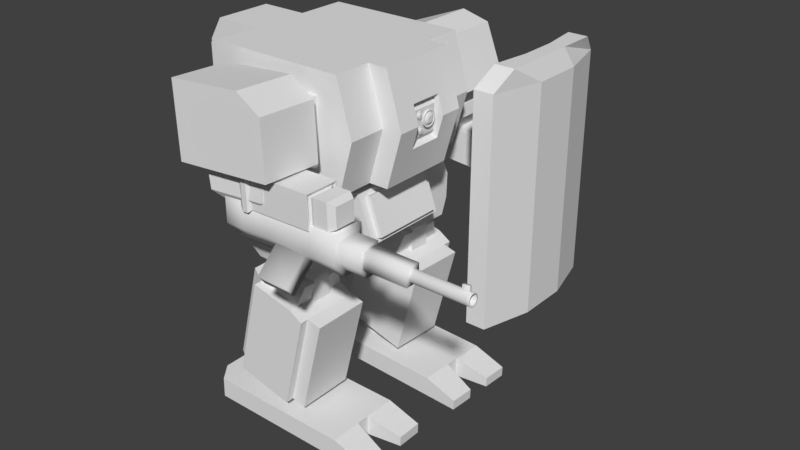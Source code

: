 # Source: worker.blend  (saved by Blender 2.79.0; exported with 4.5.12 LTS)
import bpy
from mathutils import Matrix  # noqa: F401  (used for matrix-valued properties, if any)

bpy.ops.wm.read_factory_settings(use_empty=True)
scene = bpy.context.scene
scene.name = 'Scene'

# ---- collections
col_collection_1 = bpy.data.collections.new('Collection 1'); scene.collection.children.link(col_collection_1)

# ---- materials (node trees are filled in below, after node groups)
mat_material = bpy.data.materials.new('Material')
mat_material.alpha_threshold = 0.0
mat_material.use_transparent_shadow = False
mat_material.roughness = 0.5
mat_material.line_color = (0.0, 0.0, 0.0, 1.0)

# ---- material node trees

# ---- world
world_world = bpy.data.worlds.new('World'); scene.world = world_world
world_world.color = (0.05088, 0.05088, 0.05088)
world_world.use_sun_shadow = False
world_world.sun_shadow_jitter_overblur = 0.0
world_world.cycles.sampling_method = 'MANUAL'

# ---- meshes
me_001 = bpy.data.meshes.new('立方体.001')
me_001.from_pydata([(-1.0, -1.0, -1.0), (-1.0, -1.0, 1.0), (-1.0, 1.0, -1.0), (-1.0, 1.0, 1.0), (1.252, -1.0, -1.0), (1.0, -1.0, 1.0), (1.252, 1.0, -1.0), (1.0, 1.0, 1.0), (0.5391, 1.0, -1.935), (0.5391, 1.0, 1.0), (0.5391, -1.0, -1.935), (0.5391, -1.0, 1.0), (-0.6787, 1.0, -1.56), (-0.6787, -1.0, 1.0), (-0.6787, 1.0, 1.0), (-0.6787, -1.0, -1.56), (1.021, 0.8165, 0.8134), (1.226, 0.8165, -0.8196), (1.226, -0.8165, -0.8196), (1.021, -0.8165, 0.8134), (1.105, 0.8165, 0.895), (1.31, 0.8165, -0.7381), (1.31, -0.8165, -0.7381), (1.105, -0.8165, 0.895)], [], [(0, 1, 3, 2), (8, 9, 7, 6), (7, 5, 19, 16), (15, 13, 1, 0), (8, 6, 4, 10), (14, 3, 1, 13), (7, 9, 11, 5), (12, 8, 10, 15), (4, 5, 11, 10), (12, 14, 9, 8), (2, 3, 14, 12), (2, 12, 15, 0), (9, 14, 13, 11), (10, 11, 13, 15), (16, 19, 23, 20), (6, 7, 16, 17), (5, 4, 18, 19), (4, 6, 17, 18), (21, 20, 23, 22), (17, 16, 20, 21), (19, 18, 22, 23), (18, 17, 21, 22)])
me_001.materials.append(mat_material)
me_001.use_remesh_preserve_volume = False
me_001.use_remesh_preserve_attributes = False
me_001.use_mirror_vertex_groups = False
me_001.update()
me_014 = bpy.data.meshes.new('立方体.014')
me_014.from_pydata([(0.05294, 2.008, -1.833), (-0.3411, 2.008, 0.571), (0.05294, 4.008, -1.833), (-0.3411, 4.257, 0.571), (2.053, 2.008, -1.833), (2.053, 4.008, -1.833), (-0.3411, 2.008, -1.12), (-0.3411, 4.257, -1.12), (2.053, 4.257, -1.12), (2.053, 2.008, -1.12), (2.053, 2.008, -0.1087), (1.777, 2.008, 0.571), (1.777, 4.257, 0.571), (2.053, 4.257, -0.1087), (0.3646, 3.473, -1.833), (0.3646, 2.542, -1.833), (1.741, 3.473, -1.833), (1.741, 2.542, -1.833), (0.3962, 3.475, -3.47), (0.3962, 2.543, -3.47), (1.773, 3.475, -3.47), (1.773, 2.543, -3.47)], [], [(6, 1, 3, 7), (7, 3, 12, 13, 8), (8, 13, 10, 9), (4, 0, 15, 17), (9, 10, 11, 1, 6), (4, 9, 6, 0), (5, 8, 9, 4), (2, 7, 8, 5), (0, 6, 7, 2), (12, 11, 10, 13), (12, 3, 1, 11), (15, 14, 18, 19), (5, 4, 17, 16), (2, 5, 16, 14), (0, 2, 14, 15), (18, 20, 21, 19), (17, 15, 19, 21), (14, 16, 20, 18), (16, 17, 21, 20)])
me_014.materials.append(mat_material)
me_014.use_remesh_preserve_volume = False
me_014.use_remesh_preserve_attributes = False
me_014.use_mirror_vertex_groups = False
me_014.update()
me_013 = bpy.data.meshes.new('立方体.013')
me_013.from_pydata([(-0.8612, -1.138, 2.101), (-0.8612, 0.8622, 2.101), (0.4741, -1.138, 2.101), (0.4741, 0.8622, 2.101), (-0.8819, 0.328, 2.101), (-0.8819, -0.6037, 2.101), (0.4948, 0.328, 2.101), (0.4948, -0.6037, 2.101), (0.4741, 1.177, 1.509), (-0.9227, 1.177, 1.509), (-0.9227, -1.452, 1.509), (0.4741, -1.452, 1.509), (0.4948, 0.328, 1.509), (-0.9434, 0.328, 1.509), (-0.9434, -0.6037, 1.509), (0.4948, -0.6037, 1.509), (-0.9227, 1.177, -1.833), (-0.9227, -1.452, -1.833), (0.9395, 1.177, 1.366), (0.9395, -1.452, 1.366), (0.9395, 1.177, -1.837), (0.9395, -1.452, -1.837), (-1.444, -1.086, 1.507), (-1.444, 0.8105, 1.507), (-1.444, 0.8105, -1.835), (-1.444, -1.086, -1.835), (1.403, 1.177, -1.837), (1.403, -1.452, -1.837), (1.403, 1.177, 1.366), (1.403, -1.452, 1.366), (0.4741, 1.562, 1.509), (-0.9227, 1.562, 1.509), (-0.9227, 1.562, -1.833), (0.9395, 1.562, -1.837), (0.9395, 1.562, 1.366), (0.7039, 0.8439, -1.837), (0.7039, -1.12, -1.837), (-0.687, 0.8439, -1.834), (-0.687, -1.12, -1.834), (0.7035, 0.8439, -1.994), (0.7035, -1.12, -1.994), (-0.6874, 0.8439, -1.991), (-0.6874, -1.12, -1.991)], [], [(2, 7, 5, 0), (1, 4, 6, 3), (12, 8, 9, 13), (17, 21, 19, 11, 10), (2, 0, 10, 11), (3, 6, 12, 8), (0, 5, 14, 10), (6, 4, 13, 12), (1, 3, 8, 9), (4, 1, 9, 13), (7, 2, 11, 15), (5, 7, 15, 14), (14, 13, 9, 23, 22, 10), (16, 9, 31, 32), (12, 15, 11, 19, 18, 8), (14, 10, 11, 15), (19, 21, 27, 29), (12, 13, 14, 15), (21, 17, 38, 36), (22, 23, 24, 25), (9, 16, 24, 23), (17, 10, 22, 25), (16, 17, 25, 24), (29, 27, 26, 28), (18, 19, 29, 28), (20, 18, 28, 26), (21, 20, 26, 27), (30, 34, 33, 32, 31), (9, 8, 30, 31), (18, 20, 33, 34), (20, 16, 32, 33), (8, 18, 34, 30), (36, 38, 42, 40), (16, 20, 35, 37), (17, 16, 37, 38), (20, 21, 36, 35), (41, 39, 40, 42), (35, 36, 40, 39), (37, 35, 39, 41), (38, 37, 41, 42)])
me_013.materials.append(mat_material)
me_013.use_remesh_preserve_volume = False
me_013.use_remesh_preserve_attributes = False
me_013.use_mirror_vertex_groups = False
me_013.update()
me_012 = bpy.data.meshes.new('立方体.012')
me_012.from_pydata([(2.021, 1.784, 0.3371), (2.021, -1.784, 0.3371), (-2.54, 1.784, 0.3401), (-2.54, -1.784, 0.3401), (2.018, 1.784, -0.3254), (2.018, -1.784, -0.3254), (-2.542, 1.784, -0.3224), (-2.542, -1.784, -0.3224), (-0.1455, 0.6873, 0.338), (-0.1455, -0.6873, 0.338), (-1.476, 0.6873, 0.3393), (-1.476, -0.6873, 0.3393), (-0.303, 0.5245, 0.5012), (-0.303, -0.5245, 0.5012), (-1.318, 0.5245, 0.5022), (-1.318, -0.5245, 0.5022), (2.021, 0.3159, 0.3371), (2.021, -0.3159, 0.3371), (2.018, 0.3159, -0.3254), (2.018, -0.3159, -0.3254), (3.106, -0.5948, -4.196e-05), (3.106, -1.784, -4.196e-05), (3.104, -0.5948, -0.3294), (3.104, -1.784, -0.3294), (3.104, 1.784, -0.3294), (3.106, 1.784, -4.196e-05), (3.106, 0.5948, -4.196e-05), (3.104, 0.5948, -0.3294), (-2.955, -1.001, 0.3416), (-2.957, -1.001, -0.3209), (-2.957, 1.001, -0.3209), (-2.955, 1.001, 0.3416)], [], [(3, 1, 9, 11), (1, 3, 7, 5), (4, 0, 25, 24), (2, 0, 4, 6), (28, 31, 30, 29), (8, 10, 14, 12), (0, 2, 10, 8), (11, 9, 13, 15), (9, 8, 12, 13), (10, 11, 15, 14), (14, 15, 13, 12), (2, 3, 11, 10), (17, 16, 0, 8, 9, 1), (6, 7, 29, 30), (18, 4, 24, 27), (16, 17, 19, 18), (18, 19, 5, 7, 6, 4), (20, 21, 23, 22), (25, 26, 27, 24), (0, 16, 26, 25), (5, 19, 22, 23), (19, 17, 20, 22), (17, 1, 21, 20), (1, 5, 23, 21), (16, 18, 27, 26), (3, 2, 31, 28), (7, 3, 28, 29), (2, 6, 30, 31)])
me_012.materials.append(mat_material)
me_012.use_remesh_preserve_volume = False
me_012.use_remesh_preserve_attributes = False
me_012.use_mirror_vertex_groups = False
me_012.update()
me_009 = bpy.data.meshes.new('立方体.009')
me_009.from_pydata([(0.05294, -2.008, -1.833), (-0.3411, -2.008, 0.571), (0.05294, -4.008, -1.833), (-0.3411, -4.257, 0.571), (2.053, -2.008, -1.833), (2.053, -4.008, -1.833), (-0.3411, -2.008, -1.12), (-0.3411, -4.257, -1.12), (2.053, -4.257, -1.12), (2.053, -2.008, -1.12), (2.053, -2.008, -0.1087), (1.777, -2.008, 0.571), (1.777, -4.257, 0.571), (2.053, -4.257, -0.1087), (0.3646, -3.473, -1.833), (0.3646, -2.542, -1.833), (1.741, -3.473, -1.833), (1.741, -2.542, -1.833), (0.4263, -3.474, -3.685), (0.4263, -2.543, -3.685), (1.803, -3.474, -3.685), (1.803, -2.543, -3.685)], [], [(6, 7, 3, 1), (7, 8, 13, 12, 3), (8, 9, 10, 13), (4, 17, 15, 0), (9, 6, 1, 11, 10), (4, 0, 6, 9), (5, 4, 9, 8), (2, 5, 8, 7), (0, 2, 7, 6), (12, 13, 10, 11), (12, 11, 1, 3), (15, 19, 18, 14), (5, 16, 17, 4), (2, 14, 16, 5), (0, 15, 14, 2), (18, 19, 21, 20), (17, 21, 19, 15), (14, 18, 20, 16), (16, 20, 21, 17)])
me_009.materials.append(mat_material)
me_009.use_remesh_preserve_volume = False
me_009.use_remesh_preserve_attributes = False
me_009.use_mirror_vertex_groups = False
me_009.update()
me_008 = bpy.data.meshes.new('立方体.008')
me_008.from_pydata([(-0.8612, 1.138, 2.101), (-0.8612, -0.8622, 2.101), (0.4741, 1.138, 2.101), (0.4741, -0.8622, 2.101), (-0.8819, -0.328, 2.101), (-0.8819, 0.6037, 2.101), (0.4948, -0.328, 2.101), (0.4948, 0.6037, 2.101), (0.4741, -1.177, 1.509), (-0.9227, -1.177, 1.509), (-0.9227, 1.452, 1.509), (0.4741, 1.452, 1.509), (0.4948, -0.328, 1.509), (-0.9434, -0.328, 1.509), (-0.9434, 0.6037, 1.509), (0.4948, 0.6037, 1.509), (-0.9227, -1.177, -1.833), (-0.9227, 1.452, -1.833), (0.9395, -1.177, 1.366), (0.9395, 1.452, 1.366), (0.9395, -1.177, -1.837), (0.9395, 1.452, -1.837), (-1.444, 1.086, 1.507), (-1.444, -0.8105, 1.507), (-1.444, -0.8105, -1.835), (-1.444, 1.086, -1.835), (1.403, -1.177, -1.837), (1.403, 1.452, -1.837), (1.403, -1.177, 1.366), (1.403, 1.452, 1.366), (0.4741, -1.562, 1.509), (-0.9227, -1.562, 1.509), (-0.9227, -1.562, -1.833), (0.9395, -1.562, -1.837), (0.9395, -1.562, 1.366), (0.7039, -0.8439, -1.837), (0.7039, 1.12, -1.837), (-0.687, -0.8439, -1.834), (-0.687, 1.12, -1.834), (0.7035, -0.8439, -1.994), (0.7035, 1.12, -1.994), (-0.6874, -0.8439, -1.991), (-0.6874, 1.12, -1.991)], [], [(2, 0, 5, 7), (1, 3, 6, 4), (12, 13, 9, 8), (17, 10, 11, 19, 21), (2, 11, 10, 0), (3, 8, 12, 6), (0, 10, 14, 5), (6, 12, 13, 4), (1, 9, 8, 3), (4, 13, 9, 1), (7, 15, 11, 2), (5, 14, 15, 7), (14, 10, 22, 23, 9, 13), (16, 32, 31, 9), (12, 8, 18, 19, 11, 15), (14, 15, 11, 10), (19, 29, 27, 21), (12, 15, 14, 13), (21, 36, 38, 17), (22, 25, 24, 23), (9, 23, 24, 16), (17, 25, 22, 10), (16, 24, 25, 17), (29, 28, 26, 27), (18, 28, 29, 19), (20, 26, 28, 18), (21, 27, 26, 20), (30, 31, 32, 33, 34), (9, 31, 30, 8), (18, 34, 33, 20), (20, 33, 32, 16), (8, 30, 34, 18), (36, 40, 42, 38), (16, 37, 35, 20), (17, 38, 37, 16), (20, 35, 36, 21), (41, 42, 40, 39), (35, 39, 40, 36), (37, 41, 39, 35), (38, 42, 41, 37)])
me_008.materials.append(mat_material)
me_008.use_remesh_preserve_volume = False
me_008.use_remesh_preserve_attributes = False
me_008.use_mirror_vertex_groups = False
me_008.update()
me_007 = bpy.data.meshes.new('立方体.007')
me_007.from_pydata([(2.021, -1.784, 0.3371), (2.021, 1.784, 0.3371), (-2.54, -1.784, 0.3401), (-2.54, 1.784, 0.3401), (2.018, -1.784, -0.3254), (2.018, 1.784, -0.3254), (-2.542, -1.784, -0.3224), (-2.542, 1.784, -0.3224), (-0.1455, -0.6873, 0.338), (-0.1455, 0.6873, 0.338), (-1.476, -0.6873, 0.3393), (-1.476, 0.6873, 0.3393), (-0.303, -0.5245, 0.5012), (-0.303, 0.5245, 0.5012), (-1.318, -0.5245, 0.5022), (-1.318, 0.5245, 0.5022), (2.021, -0.3159, 0.3371), (2.021, 0.3159, 0.3371), (2.018, -0.3159, -0.3254), (2.018, 0.3159, -0.3254), (3.106, 0.5948, -4.196e-05), (3.106, 1.784, -4.196e-05), (3.104, 0.5948, -0.3294), (3.104, 1.784, -0.3294), (3.104, -1.784, -0.3294), (3.106, -1.784, -4.196e-05), (3.106, -0.5948, -4.196e-05), (3.104, -0.5948, -0.3294), (-2.955, 1.001, 0.3416), (-2.957, 1.001, -0.3209), (-2.957, -1.001, -0.3209), (-2.955, -1.001, 0.3416)], [], [(3, 11, 9, 1), (1, 5, 7, 3), (4, 24, 25, 0), (2, 6, 4, 0), (28, 29, 30, 31), (8, 12, 14, 10), (0, 8, 10, 2), (11, 15, 13, 9), (9, 13, 12, 8), (10, 14, 15, 11), (14, 12, 13, 15), (2, 10, 11, 3), (17, 1, 9, 8, 0, 16), (6, 30, 29, 7), (18, 27, 24, 4), (16, 18, 19, 17), (18, 4, 6, 7, 5, 19), (20, 22, 23, 21), (25, 24, 27, 26), (0, 25, 26, 16), (5, 23, 22, 19), (19, 22, 20, 17), (17, 20, 21, 1), (1, 21, 23, 5), (16, 26, 27, 18), (3, 28, 31, 2), (7, 29, 28, 3), (2, 31, 30, 6)])
me_007.materials.append(mat_material)
me_007.use_remesh_preserve_volume = False
me_007.use_remesh_preserve_attributes = False
me_007.use_mirror_vertex_groups = False
me_007.update()
me_x = bpy.data.meshes.new('立方体')
me_x.from_pydata([(-1.547, -1.287, -1.0), (-1.0, -1.287, 1.0), (-1.547, 1.287, -1.0), (-1.0, 1.287, 1.0), (1.0, -1.287, -1.0), (1.0, -1.287, 1.0), (1.0, 1.287, -1.0), (1.0, 1.287, 1.0), (-1.547, -1.287, 0.4695), (-1.547, 1.287, 0.4695), (1.0, 1.287, 0.4695), (1.0, -1.287, 0.4695), (-1.547, 0.0, -1.0), (-1.0, 0.0, 1.0), (1.0, 0.0, -1.0), (1.0, 0.0, 1.0), (1.0, 0.0, 0.4695), (-1.547, 0.0, 0.4695), (-1.547, 0.0, -0.8444), (-1.547, -1.014, -0.8444), (-1.547, 1.014, 0.3139), (-1.547, 1.014, -0.8444), (-1.547, -1.014, 0.3139), (-1.547, 0.0, 0.3139), (-1.888, 0.0, -0.8444), (-1.888, -1.014, -0.8444), (-1.888, 1.014, 0.3139), (-1.888, 1.014, -0.8444), (-1.888, -1.014, 0.3139), (-1.888, 0.0, 0.3139)], [], [(17, 13, 3, 9), (9, 3, 7, 10), (16, 15, 5, 11), (11, 5, 1, 8), (12, 14, 4, 0), (15, 13, 1, 5), (4, 11, 8, 0), (14, 16, 11, 4), (2, 9, 10, 6), (22, 23, 29, 28), (9, 2, 21, 20), (6, 10, 16, 14), (7, 3, 13, 15), (2, 6, 14, 12), (10, 7, 15, 16), (8, 1, 13, 17), (8, 17, 23, 22), (0, 8, 22, 19), (17, 9, 20, 23), (12, 0, 19, 18), (2, 12, 18, 21), (25, 28, 29, 26, 27, 24), (23, 20, 26, 29), (20, 21, 27, 26), (18, 19, 25, 24), (21, 18, 24, 27), (19, 22, 28, 25)])
me_x.materials.append(mat_material)
me_x.use_remesh_preserve_volume = False
me_x.use_remesh_preserve_attributes = False
me_x.use_mirror_vertex_groups = False
me_x.update()
me_cube = bpy.data.meshes.new('Cube')
me_cube.from_pydata([(1.0, -0.661, -1.0), (-1.0, -0.661, -1.0), (1.0, -0.661, 1.0), (-1.0, -0.661, 1.0), (1.0, -0.3333, -1.0), (0.6845, -0.7105, -0.5827), (1.0, -0.3333, 1.0), (-0.4808, -0.7105, 0.5827), (1.22, -0.661, 0.0), (1.22, -0.3333, 0.0), (1.282, -0.3333, -1.0), (1.282, -0.3333, 1.0), (1.502, -0.3333, 0.0), (-0.4808, -0.7105, -0.5827), (-0.4808, -0.661, 0.5827), (1.282, -0.1428, -1.0), (1.282, -0.1428, 1.0), (1.502, -0.1428, 0.0), (1.426, -0.3333, 0.3482), (1.426, -0.1428, 0.3482), (0.6845, -0.7105, 0.5827), (1.412, -0.3333, -0.4113), (1.412, -0.1428, -0.4113), (1.338, -0.1315, 0.2828), (1.326, -0.1315, -0.3459), (1.393, -0.1191, 0.1978), (1.383, -0.1191, -0.2647), (0.6845, -0.661, 0.5827), (-0.4808, -0.661, -0.5827), (0.6845, -0.661, -0.5827), (1.0, 0.661, -1.0), (-1.0, 0.661, -1.0), (1.0, 0.661, 1.0), (-1.0, 0.661, 1.0), (1.0, 0.3333, -1.0), (0.6845, 0.7105, -0.5827), (1.0, 0.3333, 1.0), (-0.4808, 0.7105, 0.5827), (1.22, 0.661, 0.0), (1.22, 0.3333, 0.0), (1.282, 0.3333, -1.0), (1.282, 0.3333, 1.0), (1.502, 0.3333, 0.0), (-0.4808, 0.7105, -0.5827), (-0.4808, 0.661, 0.5827), (1.282, 0.1428, -1.0), (1.282, 0.1428, 1.0), (1.502, 0.1428, 0.0), (1.426, 0.3333, 0.3482), (1.426, 0.1428, 0.3482), (0.6845, 0.7105, 0.5827), (1.412, 0.3333, -0.4113), (1.412, 0.1428, -0.4113), (1.338, 0.1315, 0.2828), (1.326, 0.1315, -0.3459), (1.393, 0.1191, 0.1978), (1.383, 0.1191, -0.2647), (-1.0, 0.0, -1.0), (-0.3164, -0.2656, -1.0), (-1.0, 0.0, 1.0), (0.6845, 0.661, 0.5827), (0.4873, 0.134, -1.0), (0.4873, -0.2656, -1.0), (-0.4808, 0.661, -0.5827), (0.4873, -0.134, -1.0), (0.6845, 0.661, -0.5827), (-0.3164, -5.093e-09, -1.0), (0.4873, 0.2656, -1.0), (-0.3164, 0.2656, -1.0), (0.4873, 0.134, -1.36), (0.4873, 0.2656, -1.36), (0.4873, -0.2656, -1.36), (-0.3164, -0.2656, -1.36), (0.4873, -0.134, -1.36), (-0.3164, 0.2656, -1.36), (-0.3164, -5.093e-09, -1.36), (0.5258, -0.8449, -0.424), (-0.3221, -0.8449, -0.424), (-0.3221, -0.8449, 0.424), (0.5258, -0.8449, 0.424), (0.5286, 0.8449, -0.4267), (-0.3249, 0.8449, -0.4267), (-0.3249, 0.8449, 0.4267), (0.5286, 0.8449, 0.4267)], [], [(19, 49, 46, 16), (4, 9, 8, 0), (3, 1, 28, 14), (2, 3, 14, 27), (9, 4, 10, 21, 12), (34, 40, 45, 15, 10, 4), (55, 25, 26, 56), (6, 9, 12, 18, 11), (19, 16, 11, 18), (22, 17, 12, 21), (62, 58, 72, 71), (29, 27, 20, 5), (33, 59, 3, 2, 6, 36, 32), (28, 29, 5, 13), (17, 22, 19), (17, 19, 18, 12), (1, 0, 29, 28), (16, 46, 41, 36, 6, 11), (15, 22, 21, 10), (9, 6, 2, 8), (27, 14, 7, 20), (54, 56, 26, 24), (19, 22, 24, 23), (23, 24, 26, 25), (23, 53, 49, 19), (25, 55, 53, 23), (52, 54, 24, 22), (8, 2, 27, 29, 0), (1, 3, 59, 57), (20, 7, 78, 79), (14, 28, 13, 7), (30, 34, 61, 67), (34, 30, 38, 39), (33, 44, 63, 31), (32, 60, 44, 33), (39, 42, 51, 40, 34), (36, 41, 48, 42, 39), (49, 48, 41, 46), (52, 51, 42, 47), (0, 1, 58, 62), (65, 35, 50, 60), (57, 31, 68, 66), (63, 43, 35, 65), (47, 49, 52), (47, 42, 48, 49), (31, 63, 65, 30), (1, 57, 66, 58), (45, 40, 51, 52), (39, 38, 32, 36), (60, 50, 37, 44), (49, 53, 54, 52), (53, 55, 56, 54), (38, 30, 65, 60, 32), (31, 57, 59, 33), (37, 50, 83, 82), (44, 37, 43, 63), (34, 4, 64, 61), (15, 45, 52, 22), (4, 0, 62, 64), (31, 30, 67, 68), (75, 74, 70, 69, 73, 71, 72), (68, 67, 70, 74), (67, 61, 69, 70), (64, 62, 71, 73), (58, 66, 75, 72), (66, 68, 74, 75), (61, 64, 73, 69), (76, 79, 78, 77), (80, 81, 82, 83), (50, 35, 80, 83), (35, 43, 81, 80), (5, 20, 79, 76), (7, 13, 77, 78), (43, 37, 82, 81), (13, 5, 76, 77)])
me_cube.materials.append(mat_material)
me_cube.use_remesh_preserve_volume = False
me_cube.use_remesh_preserve_attributes = False
me_cube.use_mirror_vertex_groups = False
me_cube.update()
me_016 = bpy.data.meshes.new('立方体.016')
me_016.from_pydata([(-1.0, -1.0, -1.0), (-1.0, -1.0, 1.0), (-1.0, 1.0, -1.0), (-1.0, 1.0, 1.0), (1.0, -1.0, -1.0), (1.0, 1.0, -1.0), (1.0, -1.0, 0.5202), (0.5202, -1.0, 1.0), (0.5202, 1.0, 1.0), (1.0, 1.0, 0.5202), (-0.6013, 0.4413, -1.0), (-0.6013, -0.4413, -1.0), (0.6013, 0.4413, -1.0), (0.6013, -0.4413, -1.0), (-0.2826, 0.3698, -1.952), (-0.2826, -0.3698, -1.952), (0.2826, 0.3698, -1.952), (0.2826, -0.3698, -1.952), (0.6013, -0.5959, -1.671), (0.6013, 0.5959, -1.671), (-0.6013, 0.5959, -1.671), (-0.6013, -0.5959, -1.671), (-0.2175, 0.3513, -2.194), (-0.2175, -0.3513, -2.194), (0.2175, 0.3513, -2.194), (0.2175, -0.3513, -2.194), (0.65, 0.5606, -1.336), (-0.65, -0.5606, -1.336), (0.65, -0.5606, -1.336), (-0.65, 0.5606, -1.336)], [], [(0, 1, 3, 2), (4, 6, 7, 1, 0), (2, 3, 8, 9, 5), (4, 0, 11, 13), (5, 9, 6, 4), (8, 7, 6, 9), (8, 3, 1, 7), (19, 18, 17, 16), (2, 5, 12, 10), (0, 2, 10, 11), (5, 4, 13, 12), (17, 15, 23, 25), (21, 20, 14, 15), (18, 21, 15, 17), (20, 19, 16, 14), (29, 26, 19, 20), (28, 27, 21, 18), (27, 29, 20, 21), (26, 28, 18, 19), (22, 24, 25, 23), (14, 16, 24, 22), (16, 17, 25, 24), (15, 14, 22, 23), (12, 13, 28, 26), (11, 10, 29, 27), (13, 11, 27, 28), (10, 12, 26, 29)])
me_016.materials.append(mat_material)
me_016.use_remesh_preserve_volume = False
me_016.use_remesh_preserve_attributes = False
me_016.use_mirror_vertex_groups = False
me_016.update()
me_015 = bpy.data.meshes.new('立方体.015')
me_015.from_pydata([(-0.6013, 0.5743, 1.199), (-0.6013, -0.5743, 1.199), (0.6013, 0.5743, 1.199), (0.6013, -0.5743, 1.199), (-0.6013, 0.5743, -0.8326), (-0.6013, -0.5743, -0.8326), (0.6013, 0.5743, -0.8326), (0.6013, -0.5743, -0.8326), (-0.6978, 0.6664, 1.295), (-0.6978, -0.6664, 1.295), (0.6978, 0.6664, 1.295), (0.6978, -0.6664, 1.295), (-0.6978, 0.6664, 1.474), (-0.6978, -0.6664, 1.474), (0.6978, 0.6664, 1.474), (0.6978, -0.6664, 1.474), (-0.5957, 0.5689, 1.63), (-0.5957, -0.5689, 1.63), (0.5957, 0.5689, 1.63), (0.5957, -0.5689, 1.63), (-0.5626, 0.5373, -0.8326), (-0.5626, -0.5373, -0.8326), (0.5626, 0.5373, -0.8326), (0.5626, -0.5373, -0.8326), (-0.5626, 0.5373, -0.7631), (-0.5626, -0.5373, -0.7631), (0.5626, 0.5373, -0.7631), (0.5626, -0.5373, -0.7631), (-0.3964, 0.3723, -0.8927), (-0.3964, -0.3723, -0.8927), (0.3834, 0.3723, -0.8927), (0.3834, -0.3723, -0.8927), (-0.4788, 0.4576, -1.076), (-0.4788, -0.4576, -1.076), (0.4795, 0.4576, -1.076), (0.4795, -0.4576, -1.076), (-0.4788, 0.4576, -1.441), (-0.4788, -0.4576, -1.441), (0.4795, 0.4576, -1.441), (0.4795, -0.4576, -1.441), (-0.3604, 0.3445, -1.608), (-0.3604, -0.3445, -1.608), (0.3611, 0.3445, -1.608), (0.3611, -0.3445, -1.608)], [], [(3, 2, 10, 11), (6, 7, 23, 22), (2, 3, 7, 6), (1, 0, 4, 5), (3, 1, 5, 7), (0, 2, 6, 4), (9, 11, 15, 13), (0, 1, 9, 8), (1, 3, 11, 9), (2, 0, 8, 10), (15, 14, 18, 19), (10, 8, 12, 14), (11, 10, 14, 15), (8, 9, 13, 12), (16, 17, 19, 18), (12, 13, 17, 16), (13, 15, 19, 17), (14, 12, 16, 18), (23, 21, 25, 27), (5, 4, 20, 21), (7, 5, 21, 23), (4, 6, 22, 20), (27, 25, 29, 31), (20, 22, 26, 24), (22, 23, 27, 26), (21, 20, 24, 25), (30, 31, 35, 34), (24, 26, 30, 28), (26, 27, 31, 30), (25, 24, 28, 29), (35, 33, 37, 39), (29, 28, 32, 33), (31, 29, 33, 35), (28, 30, 34, 32), (36, 38, 42, 40), (32, 34, 38, 36), (34, 35, 39, 38), (33, 32, 36, 37), (40, 42, 43, 41), (38, 39, 43, 42), (37, 36, 40, 41), (39, 37, 41, 43)])
me_015.materials.append(mat_material)
me_015.use_remesh_preserve_volume = False
me_015.use_remesh_preserve_attributes = False
me_015.use_mirror_vertex_groups = False
me_015.update()
me_017 = bpy.data.meshes.new('立方体.017')
me_017.from_pydata([(-1.677, -1.0, -1.0), (-1.677, -1.0, 1.038), (-1.677, 1.0, -1.0), (-1.677, 1.0, 1.038), (0.3232, -1.0, -1.0), (0.3232, -1.0, 1.038), (0.3232, 1.0, -1.0), (0.3232, 1.0, 1.038), (-1.0, -0.7455, 1.203), (-1.0, 0.7455, 1.203), (1.0, 0.7455, 1.203), (1.0, -0.7455, 1.203), (-0.5221, 0.3333, -1.0), (-0.5221, -0.3333, -1.0), (-0.5221, -0.3333, 1.038), (-0.5221, 0.3333, 1.038), (1.684, -0.3333, -1.0), (1.684, 0.3333, -1.0), (1.684, 0.3333, 1.038), (1.684, -0.3333, 1.038), (-0.5221, -0.2485, 1.203), (-0.5221, 0.2485, 1.203), (1.0, 0.2485, 1.203), (1.0, -0.2485, 1.203)], [], [(12, 15, 3, 2), (2, 3, 7, 6), (16, 19, 5, 4), (4, 5, 1, 0), (13, 16, 4, 0), (18, 7, 10, 22), (23, 20, 8, 11), (14, 1, 8, 20), (1, 5, 11, 8), (7, 3, 9, 10), (3, 15, 21, 9), (15, 14, 20, 21), (10, 9, 21, 22), (22, 21, 20, 23), (5, 19, 23, 11), (19, 18, 22, 23), (2, 6, 17, 12), (12, 17, 16, 13), (6, 7, 18, 17), (17, 18, 19, 16), (0, 1, 14, 13), (13, 14, 15, 12)])
me_017.materials.append(mat_material)
me_017.use_remesh_preserve_volume = False
me_017.use_remesh_preserve_attributes = False
me_017.use_mirror_vertex_groups = False
me_017.update()
me_010 = bpy.data.meshes.new('立方体.010')
me_010.from_pydata([(-1.0, -1.0, -1.0), (-1.0, -1.0, 1.0), (-1.0, 1.0, -1.0), (-1.0, 1.0, 1.0), (1.0, -1.0, -1.0), (1.0, 1.0, -1.0), (1.0, -1.0, 0.5202), (0.5202, -1.0, 1.0), (0.5202, 1.0, 1.0), (1.0, 1.0, 0.5202), (-0.6013, 0.4413, -1.0), (-0.6013, -0.4413, -1.0), (0.6013, 0.4413, -1.0), (0.6013, -0.4413, -1.0), (-0.2826, 0.3698, -1.952), (-0.2826, -0.3698, -1.952), (0.2826, 0.3698, -1.952), (0.2826, -0.3698, -1.952), (0.6013, -0.5959, -1.671), (0.6013, 0.5959, -1.671), (-0.6013, 0.5959, -1.671), (-0.6013, -0.5959, -1.671), (-0.2175, 0.3513, -2.194), (-0.2175, -0.3513, -2.194), (0.2175, 0.3513, -2.194), (0.2175, -0.3513, -2.194), (0.65, 0.5606, -1.336), (-0.65, -0.5606, -1.336), (0.65, -0.5606, -1.336), (-0.65, 0.5606, -1.336)], [], [(0, 1, 3, 2), (4, 6, 7, 1, 0), (2, 3, 8, 9, 5), (4, 0, 11, 13), (5, 9, 6, 4), (8, 7, 6, 9), (8, 3, 1, 7), (19, 18, 17, 16), (2, 5, 12, 10), (0, 2, 10, 11), (5, 4, 13, 12), (17, 15, 23, 25), (21, 20, 14, 15), (18, 21, 15, 17), (20, 19, 16, 14), (29, 26, 19, 20), (28, 27, 21, 18), (27, 29, 20, 21), (26, 28, 18, 19), (22, 24, 25, 23), (14, 16, 24, 22), (16, 17, 25, 24), (15, 14, 22, 23), (12, 13, 28, 26), (11, 10, 29, 27), (13, 11, 27, 28), (10, 12, 26, 29)])
me_010.materials.append(mat_material)
me_010.use_remesh_preserve_volume = False
me_010.use_remesh_preserve_attributes = False
me_010.use_mirror_vertex_groups = False
me_010.update()
me_011 = bpy.data.meshes.new('立方体.011')
me_011.from_pydata([(-0.6013, 0.5743, 1.199), (-0.6013, -0.5743, 1.199), (0.6013, 0.5743, 1.199), (0.6013, -0.5743, 1.199), (-0.6013, 0.5743, -0.8326), (-0.6013, -0.5743, -0.8326), (0.6013, 0.5743, -0.8326), (0.6013, -0.5743, -0.8326), (-0.6978, 0.6664, 1.295), (-0.6978, -0.6664, 1.295), (0.6978, 0.6664, 1.295), (0.6978, -0.6664, 1.295), (-0.6978, 0.6664, 1.474), (-0.6978, -0.6664, 1.474), (0.6978, 0.6664, 1.474), (0.6978, -0.6664, 1.474), (-0.5957, 0.5689, 1.63), (-0.5957, -0.5689, 1.63), (0.5957, 0.5689, 1.63), (0.5957, -0.5689, 1.63), (-0.5626, 0.5373, -0.8326), (-0.5626, -0.5373, -0.8326), (0.5626, 0.5373, -0.8326), (0.5626, -0.5373, -0.8326), (-0.5626, 0.5373, -0.7631), (-0.5626, -0.5373, -0.7631), (0.5626, 0.5373, -0.7631), (0.5626, -0.5373, -0.7631), (-0.4119, 0.3922, -0.8114), (-0.4119, -0.3922, -0.8114), (0.4095, 0.3922, -0.8114), (0.4095, -0.3922, -0.8114), (-0.4829, 0.4601, -0.9315), (-0.4829, -0.4601, -0.9315), (0.4806, 0.4601, -0.9315), (0.4806, -0.4601, -0.9315), (-0.4829, 0.4601, -1.402), (-0.4829, -0.4601, -1.402), (0.4806, 0.4601, -1.402), (0.4806, -0.4601, -1.402), (-0.3648, 0.3473, -1.608), (-0.3648, -0.3473, -1.608), (0.3625, 0.3473, -1.608), (0.3625, -0.3473, -1.608), (-0.4523, 0.4283, 1.763), (-0.4523, -0.4283, 1.763), (0.4446, 0.4283, 1.763), (0.4446, -0.4283, 1.763), (-0.4523, 0.4283, 1.954), (-0.4523, -0.4283, 1.954), (0.4446, 0.4283, 1.954), (0.4446, -0.4283, 1.954)], [], [(3, 2, 10, 11), (6, 7, 23, 22), (2, 3, 7, 6), (1, 0, 4, 5), (3, 1, 5, 7), (0, 2, 6, 4), (9, 11, 15, 13), (0, 1, 9, 8), (1, 3, 11, 9), (2, 0, 8, 10), (15, 14, 18, 19), (10, 8, 12, 14), (11, 10, 14, 15), (8, 9, 13, 12), (19, 18, 46, 47), (12, 13, 17, 16), (13, 15, 19, 17), (14, 12, 16, 18), (23, 21, 25, 27), (5, 4, 20, 21), (7, 5, 21, 23), (4, 6, 22, 20), (27, 25, 29, 31), (20, 22, 26, 24), (22, 23, 27, 26), (21, 20, 24, 25), (30, 31, 35, 34), (24, 26, 30, 28), (26, 27, 31, 30), (25, 24, 28, 29), (33, 32, 36, 37), (29, 28, 32, 33), (31, 29, 33, 35), (28, 30, 34, 32), (39, 37, 41, 43), (35, 33, 37, 39), (32, 34, 38, 36), (34, 35, 39, 38), (40, 42, 43, 41), (36, 38, 42, 40), (38, 39, 43, 42), (37, 36, 40, 41), (45, 47, 51, 49), (16, 17, 45, 44), (17, 19, 47, 45), (18, 16, 44, 46), (48, 49, 51, 50), (46, 44, 48, 50), (47, 46, 50, 51), (44, 45, 49, 48)])
me_011.materials.append(mat_material)
me_011.use_remesh_preserve_volume = False
me_011.use_remesh_preserve_attributes = False
me_011.use_mirror_vertex_groups = False
me_011.update()
me_019 = bpy.data.meshes.new('立方体.019')
me_019.from_pydata([(1.099, -0.7091, -0.9628), (1.099, -0.7091, 1.037), (1.099, 1.853, -0.9628), (1.099, 1.853, 1.037), (-0.9008, -0.7091, 1.037), (-0.9008, 1.853, 1.037), (-0.1905, -0.7091, -0.9628), (-0.9008, -0.7091, -0.2525), (-0.9008, 1.853, -0.2525), (-0.1905, 1.853, -0.9628), (1.099, 1.611, -0.9628), (1.099, 0.09411, -0.9628), (1.099, 0.09411, 1.037), (1.099, 1.611, 1.037), (-0.9008, 1.611, 1.037), (-0.9008, 0.09411, 1.037), (-0.1905, 0.09411, -0.9628), (-0.1905, 1.611, -0.9628), (-0.9008, 1.611, -0.2525), (-0.9008, 0.09411, -0.2525), (-0.3019, 0.3321, -0.8514), (-0.3019, 1.373, -0.8514), (-0.7894, 1.373, -0.3639), (-0.7894, 0.3321, -0.3639), (-1.68, 0.3321, -1.919), (-1.68, 1.373, -1.919), (-2.167, 1.373, -1.431), (-2.167, 0.3321, -1.431), (1.178, 2.555, 1.116), (1.178, 2.555, -1.033), (-0.9711, 2.555, 1.116), (-0.2078, 2.555, -1.033), (-0.9711, 2.555, -0.27), (1.178, 3.117, 1.116), (1.178, 3.117, -1.033), (-0.9711, 3.117, 1.116), (-0.2078, 3.117, -1.033), (-0.9711, 3.117, -0.27), (0.7644, -0.7091, -0.6646), (0.7644, -0.7091, 0.7023), (-0.6026, -0.7091, 0.7023), (-0.6026, -0.7091, -0.1792), (-0.1171, -0.7091, -0.6646), (0.7644, -1.409, -0.6646), (0.7644, -1.409, 0.7023), (-0.6026, -1.409, 0.7023), (-0.6026, -1.409, -0.1792), (-0.1171, -1.409, -0.6646), (0.5389, -1.332, -0.2069), (-0.3634, -1.332, -0.2069), (0.5389, -1.332, 0.5874), (-0.3634, -1.332, 0.5874), (0.5389, -2.793, -0.2069), (-0.3634, -2.793, -0.2069), (0.5389, -2.793, 0.5874), (-0.3634, -2.793, 0.5874), (0.3075, -1.311, -0.01061), (-0.1541, -1.311, -0.01061), (0.3075, -1.311, 0.3957), (-0.1541, -1.311, 0.3957), (0.2227, -1.311, -0.06442), (0.07671, -1.311, -0.09475), (-0.06925, -1.311, -0.06442), (-0.06925, -1.311, 0.4495), (0.07671, -1.311, 0.4798), (0.2227, -1.311, 0.4495), (0.3686, -1.311, 0.321), (0.4031, -1.311, 0.1925), (0.3686, -1.311, 0.06406), (-0.2152, -1.311, 0.06406), (-0.2497, -1.311, 0.1925), (-0.2152, -1.311, 0.321), (0.3075, -4.575, -0.01061), (-0.1541, -4.575, -0.01061), (0.3075, -4.575, 0.3957), (-0.1541, -4.575, 0.3957), (0.2227, -4.575, -0.06442), (0.07671, -4.575, -0.09475), (-0.06925, -4.575, -0.06442), (-0.06925, -4.575, 0.4495), (0.07671, -4.575, 0.4798), (0.2227, -4.575, 0.4495), (0.3686, -4.575, 0.321), (0.4031, -4.575, 0.1925), (0.3686, -4.575, 0.06406), (-0.2152, -4.575, 0.06406), (-0.2497, -4.575, 0.1925), (-0.2152, -4.575, 0.321), (0.3686, -4.286, 0.06406), (0.4031, -4.286, 0.1925), (0.07671, -4.286, -0.09475), (0.2227, -4.286, -0.06442), (-0.2152, -4.286, 0.06406), (-0.1541, -4.286, -0.01061), (-0.06925, -4.286, -0.06442), (-0.2497, -4.286, 0.1925), (-0.06925, -4.286, 0.4495), (-0.1541, -4.286, 0.3957), (0.3075, -4.286, -0.01061), (-0.2152, -4.286, 0.321), (0.1749, -4.286, 0.7137), (0.2227, -4.286, 0.4495), (0.3686, -4.286, 0.321), (0.3075, -4.286, 0.3957), (0.3686, -4.476, 0.06406), (0.07671, -4.476, -0.09475), (-0.2152, -4.476, 0.06406), (-0.06925, -4.476, -0.06442), (-0.2497, -4.476, 0.1925), (-0.06925, -4.476, 0.4495), (0.3075, -4.476, -0.01061), (-0.2152, -4.476, 0.321), (-0.02152, -4.286, 0.7137), (0.2227, -4.476, 0.4495), (0.3686, -4.476, 0.321), (0.4031, -4.476, 0.1925), (0.2227, -4.476, -0.06442), (-0.1541, -4.476, -0.01061), (-0.1541, -4.476, 0.3957), (0.3075, -4.476, 0.3957), (-0.02152, -4.286, 0.4721), (0.1749, -4.286, 0.4721), (0.07671, -4.249, 0.4798), (0.1749, -4.476, 0.4721), (-0.02152, -4.476, 0.4721), (0.07671, -4.514, 0.4798), (0.1749, -4.476, 0.7137), (-0.02152, -4.476, 0.7137), (0.3129, -4.575, 0.0886), (0.2634, -4.575, 0.0282), (-0.04137, -4.575, -0.01533), (-0.11, -4.575, 0.0282), (-0.1594, -4.575, 0.2965), (-0.11, -4.575, 0.3569), (0.1948, -4.575, 0.4004), (0.2634, -4.575, 0.3569), (0.1948, -4.575, -0.01533), (0.07671, -4.575, -0.03987), (-0.04137, -4.575, 0.4004), (0.07671, -4.575, 0.4249), (0.3129, -4.575, 0.2965), (0.3407, -4.575, 0.1925), (-0.1594, -4.575, 0.0886), (-0.1873, -4.575, 0.1925), (0.3129, -3.298, 0.08861), (0.2634, -3.298, 0.02821), (-0.04137, -3.298, -0.01533), (-0.11, -3.298, 0.02821), (-0.1594, -3.298, 0.2965), (-0.11, -3.298, 0.3569), (0.1948, -3.298, 0.4004), (0.2634, -3.298, 0.3569), (0.1948, -3.298, -0.01533), (0.07671, -3.298, -0.03986), (-0.04137, -3.298, 0.4004), (0.07671, -3.298, 0.4249), (0.3129, -3.298, 0.2965), (0.3407, -3.298, 0.1925), (-0.1594, -3.298, 0.08861), (-0.1873, -3.298, 0.1925)], [], [(10, 2, 3, 13), (6, 42, 41, 7), (8, 32, 31, 9), (19, 7, 4, 15), (15, 4, 1, 12), (17, 18, 8, 9), (11, 0, 6, 16), (2, 10, 17, 9), (10, 11, 16, 17), (6, 7, 19, 16), (19, 23, 20, 16), (5, 14, 13, 3), (8, 18, 14, 5), (18, 19, 15, 14), (0, 11, 12, 1), (11, 10, 13, 12), (21, 25, 26, 22), (17, 21, 22, 18), (18, 22, 23, 19), (16, 20, 21, 17), (24, 27, 26, 25), (22, 26, 27, 23), (23, 27, 24, 20), (20, 24, 25, 21), (32, 37, 36, 31), (2, 29, 28, 3), (3, 28, 30, 5), (5, 30, 32, 8), (9, 31, 29, 2), (34, 36, 37, 35, 33), (29, 34, 33, 28), (31, 36, 34, 29), (28, 33, 35, 30), (30, 35, 37, 32), (12, 13, 14, 15), (38, 43, 47, 42), (7, 41, 40, 4), (1, 39, 38, 0), (0, 38, 42, 6), (4, 40, 39, 1), (47, 43, 44, 45, 46), (40, 45, 44, 39), (41, 46, 45, 40), (42, 47, 46, 41), (39, 44, 43, 38), (48, 49, 51, 50), (52, 54, 55, 53), (49, 53, 55, 51), (50, 54, 52, 48), (51, 55, 54, 50), (48, 52, 53, 49), (64, 65, 58, 66, 67, 68, 56, 60, 61, 62, 57, 69, 70, 71, 59, 63), (72, 84, 128, 129), (115, 83, 84, 104), (116, 76, 77, 105), (117, 73, 85, 106), (105, 77, 78, 107), (106, 85, 86, 108), (118, 75, 79, 109), (104, 84, 72, 110), (108, 86, 87, 111), (112, 127, 126, 100), (107, 78, 73, 117), (109, 79, 80, 125, 124), (111, 87, 75, 118), (119, 74, 82, 114), (113, 81, 74, 119), (114, 82, 83, 115), (110, 72, 76, 116), (56, 98, 91, 60), (66, 102, 89, 67), (65, 101, 103, 58), (58, 103, 102, 66), (71, 99, 97, 59), (96, 109, 124, 120), (62, 94, 93, 57), (64, 122, 121, 101, 65), (70, 95, 99, 71), (68, 88, 98, 56), (59, 97, 96, 63), (69, 92, 95, 70), (61, 90, 94, 62), (57, 93, 92, 69), (60, 91, 90, 61), (67, 89, 88, 68), (98, 110, 116, 91), (102, 114, 115, 89), (101, 113, 119, 103), (103, 119, 114, 102), (99, 111, 118, 97), (123, 125, 80, 81, 113), (94, 107, 117, 93), (121, 123, 113, 101), (95, 108, 111, 99), (88, 104, 110, 98), (97, 118, 109, 96), (92, 106, 108, 95), (90, 105, 107, 94), (93, 117, 106, 92), (91, 116, 105, 90), (89, 115, 104, 88), (120, 121, 122), (123, 124, 125), (121, 120, 112, 100), (63, 96, 120, 122, 64), (120, 124, 127, 112), (124, 123, 126, 127), (123, 121, 100, 126), (129, 128, 144, 145), (87, 86, 143, 132), (80, 79, 138, 139), (73, 78, 130, 131), (81, 80, 139, 134), (75, 87, 132, 133), (82, 74, 135, 140), (74, 81, 134, 135), (83, 82, 140, 141), (76, 72, 129, 136), (84, 83, 141, 128), (77, 76, 136, 137), (85, 73, 131, 142), (78, 77, 137, 130), (86, 85, 142, 143), (79, 75, 133, 138), (155, 154, 149, 148, 159, 158, 147, 146, 153, 152, 145, 144, 157, 156, 151, 150), (132, 143, 159, 148), (139, 138, 154, 155), (131, 130, 146, 147), (134, 139, 155, 150), (133, 132, 148, 149), (140, 135, 151, 156), (135, 134, 150, 151), (141, 140, 156, 157), (136, 129, 145, 152), (128, 141, 157, 144), (137, 136, 152, 153), (142, 131, 147, 158), (130, 137, 153, 146), (143, 142, 158, 159), (138, 133, 149, 154)])
me_019.polygons.foreach_set('use_smooth', [True] * 140)
me_019.materials.append(mat_material)
me_019.use_remesh_preserve_volume = False
me_019.use_remesh_preserve_attributes = False
me_019.use_mirror_vertex_groups = False
me_019.update()
me_004 = bpy.data.meshes.new('平面.004')
me_004.from_pydata([(-0.8221, -0.8221, 0.0), (0.8221, -0.8221, 0.0), (-0.8221, 0.8221, 0.0), (0.8221, 0.8221, 0.0), (-0.5199, -1.04, 0.0), (0.0, -1.163, 0.0), (0.5199, -1.04, 0.0), (0.5199, 1.04, 0.0), (0.0, 1.163, 0.0), (-0.5199, 1.04, 0.0), (-1.04, 0.5199, 0.0), (-1.163, 0.0, 0.0), (-1.04, -0.5199, 0.0), (1.04, -0.5199, 0.0), (1.163, 0.0, 0.0), (1.04, 0.5199, 0.0), (-0.8221, -0.8221, 0.2983), (0.8221, -0.8221, 0.2983), (-0.8221, 0.8221, 0.2983), (0.8221, 0.8221, 0.2983), (-0.5199, -1.04, 0.2983), (2.252e-08, -1.163, 0.2983), (0.5199, -1.04, 0.2983), (0.5199, 1.04, 0.2983), (2.252e-08, 1.163, 0.2983), (-0.5199, 1.04, 0.2983), (-1.04, 0.5199, 0.2983), (-1.163, 0.0, 0.2983), (-1.04, -0.5199, 0.2983), (1.04, -0.5199, 0.2983), (1.163, 0.0, 0.2983), (1.04, 0.5199, 0.2983), (-0.7376, -0.7376, 0.2983), (0.7376, -0.7376, 0.2983), (-0.7376, 0.7376, 0.2983), (0.7376, 0.7376, 0.2983), (-0.4665, -0.933, 0.2983), (2.403e-08, -1.043, 0.2983), (0.4665, -0.933, 0.2983), (0.4665, 0.933, 0.2983), (2.403e-08, 1.043, 0.2983), (-0.4665, 0.933, 0.2983), (-0.933, 0.4665, 0.2983), (-1.043, 7.657e-10, 0.2983), (-0.933, -0.4665, 0.2983), (0.933, -0.4665, 0.2983), (1.043, 7.657e-10, 0.2983), (0.933, 0.4665, 0.2983), (-0.664, -0.664, 0.1221), (0.664, -0.664, 0.1221), (-0.664, 0.664, 0.1221), (0.664, 0.664, 0.1221), (-0.42, -0.84, 0.1221), (1.301e-08, -0.9391, 0.1221), (0.42, -0.84, 0.1221), (0.42, 0.84, 0.1221), (1.301e-08, 0.9391, 0.1221), (-0.42, 0.84, 0.1221), (-0.84, 0.42, 0.1221), (-0.9391, 6.893e-10, 0.1221), (-0.84, -0.42, 0.1221), (0.84, -0.42, 0.1221), (0.9391, 6.893e-10, 0.1221), (0.84, 0.42, 0.1221), (-0.5632, -0.5632, 0.3217), (0.5632, -0.5632, 0.3217), (-0.5632, 0.5632, 0.3217), (0.5632, 0.5632, 0.3217), (-0.3562, -0.7123, 0.3217), (3.173e-08, -0.7964, 0.3217), (0.3562, -0.7123, 0.3217), (0.3562, 0.7123, 0.3217), (3.173e-08, 0.7964, 0.3217), (-0.3562, 0.7123, 0.3217), (-0.7123, 0.3562, 0.3217), (-0.7964, 5.846e-10, 0.3217), (-0.7123, -0.3562, 0.3217), (0.7123, -0.3562, 0.3217), (0.7964, 5.846e-10, 0.3217), (0.7123, 0.3562, 0.3217), (-0.3377, -0.3377, 0.5111), (0.3377, -0.3377, 0.5111), (-0.3377, 0.3377, 0.5111), (0.3377, 0.3377, 0.5111), (-0.2136, -0.4271, 0.5111), (4.997e-08, -0.4776, 0.5111), (0.2136, -0.4271, 0.5111), (0.2136, 0.4271, 0.5111), (4.997e-08, 0.4776, 0.5111), (-0.2136, 0.4271, 0.5111), (-0.4271, 0.2136, 0.5111), (-0.4776, -1.141e-09, 0.5111), (-0.4271, -0.2136, 0.5111), (0.4271, -0.2136, 0.5111), (0.4776, -1.141e-09, 0.5111), (0.4271, 0.2136, 0.5111)], [], [(6, 5, 4, 0, 12, 11, 10, 2, 9, 8, 7, 3, 15, 14, 13, 1), (22, 17, 33, 38), (2, 10, 26, 18), (9, 2, 18, 25), (10, 11, 27, 26), (0, 4, 20, 16), (11, 12, 28, 27), (4, 5, 21, 20), (1, 13, 29, 17), (5, 6, 22, 21), (13, 14, 30, 29), (3, 7, 23, 19), (12, 0, 16, 28), (14, 15, 31, 30), (7, 8, 24, 23), (6, 1, 17, 22), (8, 9, 25, 24), (15, 3, 19, 31), (37, 38, 54, 53), (24, 25, 41, 40), (31, 19, 35, 47), (18, 26, 42, 34), (25, 18, 34, 41), (26, 27, 43, 42), (16, 20, 36, 32), (27, 28, 44, 43), (20, 21, 37, 36), (17, 29, 45, 33), (21, 22, 38, 37), (29, 30, 46, 45), (19, 23, 39, 35), (28, 16, 32, 44), (30, 31, 47, 46), (23, 24, 40, 39), (58, 59, 75, 74), (45, 46, 62, 61), (35, 39, 55, 51), (44, 32, 48, 60), (46, 47, 63, 62), (39, 40, 56, 55), (38, 33, 49, 54), (40, 41, 57, 56), (47, 35, 51, 63), (34, 42, 58, 50), (41, 34, 50, 57), (42, 43, 59, 58), (32, 36, 52, 48), (43, 44, 60, 59), (36, 37, 53, 52), (33, 45, 61, 49), (72, 73, 89, 88), (48, 52, 68, 64), (59, 60, 76, 75), (52, 53, 69, 68), (49, 61, 77, 65), (53, 54, 70, 69), (61, 62, 78, 77), (51, 55, 71, 67), (60, 48, 64, 76), (62, 63, 79, 78), (55, 56, 72, 71), (54, 49, 65, 70), (56, 57, 73, 72), (63, 51, 67, 79), (50, 58, 74, 66), (57, 50, 66, 73), (86, 81, 93, 94, 95, 83, 87, 88, 89, 82, 90, 91, 92, 80, 84, 85), (79, 67, 83, 95), (66, 74, 90, 82), (73, 66, 82, 89), (74, 75, 91, 90), (64, 68, 84, 80), (75, 76, 92, 91), (68, 69, 85, 84), (65, 77, 93, 81), (69, 70, 86, 85), (77, 78, 94, 93), (67, 71, 87, 83), (76, 64, 80, 92), (78, 79, 95, 94), (71, 72, 88, 87), (70, 65, 81, 86)])
me_004.materials.append(mat_material)
me_004.use_remesh_preserve_volume = False
me_004.use_remesh_preserve_attributes = False
me_004.use_mirror_vertex_groups = False
me_004.update()
me_005 = bpy.data.meshes.new('平面.005')
me_005.from_pydata([(-0.8221, -0.8221, 0.0), (0.8221, -0.8221, 0.0), (-0.8221, 0.8221, 0.0), (0.8221, 0.8221, 0.0), (-0.5199, -1.04, 0.0), (0.0, -1.163, 0.0), (0.5199, -1.04, 0.0), (0.5199, 1.04, 0.0), (0.0, 1.163, 0.0), (-0.5199, 1.04, 0.0), (-1.04, 0.5199, 0.0), (-1.163, 0.0, 0.0), (-1.04, -0.5199, 0.0), (1.04, -0.5199, 0.0), (1.163, 0.0, 0.0), (1.04, 0.5199, 0.0), (-0.8221, -0.8221, 0.2983), (0.8221, -0.8221, 0.2983), (-0.8221, 0.8221, 0.2983), (0.8221, 0.8221, 0.2983), (-0.5199, -1.04, 0.2983), (2.252e-08, -1.163, 0.2983), (0.5199, -1.04, 0.2983), (0.5199, 1.04, 0.2983), (2.252e-08, 1.163, 0.2983), (-0.5199, 1.04, 0.2983), (-1.04, 0.5199, 0.2983), (-1.163, 0.0, 0.2983), (-1.04, -0.5199, 0.2983), (1.04, -0.5199, 0.2983), (1.163, 0.0, 0.2983), (1.04, 0.5199, 0.2983), (-0.7376, -0.7376, 0.2983), (0.7376, -0.7376, 0.2983), (-0.7376, 0.7376, 0.2983), (0.7376, 0.7376, 0.2983), (-0.4665, -0.933, 0.2983), (2.403e-08, -1.043, 0.2983), (0.4665, -0.933, 0.2983), (0.4665, 0.933, 0.2983), (2.403e-08, 1.043, 0.2983), (-0.4665, 0.933, 0.2983), (-0.933, 0.4665, 0.2983), (-1.043, 7.657e-10, 0.2983), (-0.933, -0.4665, 0.2983), (0.933, -0.4665, 0.2983), (1.043, 7.657e-10, 0.2983), (0.933, 0.4665, 0.2983), (-0.664, -0.664, 0.1221), (0.664, -0.664, 0.1221), (-0.664, 0.664, 0.1221), (0.664, 0.664, 0.1221), (-0.42, -0.84, 0.1221), (1.301e-08, -0.9391, 0.1221), (0.42, -0.84, 0.1221), (0.42, 0.84, 0.1221), (1.301e-08, 0.9391, 0.1221), (-0.42, 0.84, 0.1221), (-0.84, 0.42, 0.1221), (-0.9391, 6.893e-10, 0.1221), (-0.84, -0.42, 0.1221), (0.84, -0.42, 0.1221), (0.9391, 6.893e-10, 0.1221), (0.84, 0.42, 0.1221), (-0.5632, -0.5632, 0.3217), (0.5632, -0.5632, 0.3217), (-0.5632, 0.5632, 0.3217), (0.5632, 0.5632, 0.3217), (-0.3562, -0.7123, 0.3217), (3.173e-08, -0.7964, 0.3217), (0.3562, -0.7123, 0.3217), (0.3562, 0.7123, 0.3217), (3.173e-08, 0.7964, 0.3217), (-0.3562, 0.7123, 0.3217), (-0.7123, 0.3562, 0.3217), (-0.7964, 5.846e-10, 0.3217), (-0.7123, -0.3562, 0.3217), (0.7123, -0.3562, 0.3217), (0.7964, 5.846e-10, 0.3217), (0.7123, 0.3562, 0.3217), (-0.3377, -0.3377, 0.5111), (0.3377, -0.3377, 0.5111), (-0.3377, 0.3377, 0.5111), (0.3377, 0.3377, 0.5111), (-0.2136, -0.4271, 0.5111), (4.997e-08, -0.4776, 0.5111), (0.2136, -0.4271, 0.5111), (0.2136, 0.4271, 0.5111), (4.997e-08, 0.4776, 0.5111), (-0.2136, 0.4271, 0.5111), (-0.4271, 0.2136, 0.5111), (-0.4776, -1.141e-09, 0.5111), (-0.4271, -0.2136, 0.5111), (0.4271, -0.2136, 0.5111), (0.4776, -1.141e-09, 0.5111), (0.4271, 0.2136, 0.5111)], [], [(6, 5, 4, 0, 12, 11, 10, 2, 9, 8, 7, 3, 15, 14, 13, 1), (22, 17, 33, 38), (2, 10, 26, 18), (9, 2, 18, 25), (10, 11, 27, 26), (0, 4, 20, 16), (11, 12, 28, 27), (4, 5, 21, 20), (1, 13, 29, 17), (5, 6, 22, 21), (13, 14, 30, 29), (3, 7, 23, 19), (12, 0, 16, 28), (14, 15, 31, 30), (7, 8, 24, 23), (6, 1, 17, 22), (8, 9, 25, 24), (15, 3, 19, 31), (37, 38, 54, 53), (24, 25, 41, 40), (31, 19, 35, 47), (18, 26, 42, 34), (25, 18, 34, 41), (26, 27, 43, 42), (16, 20, 36, 32), (27, 28, 44, 43), (20, 21, 37, 36), (17, 29, 45, 33), (21, 22, 38, 37), (29, 30, 46, 45), (19, 23, 39, 35), (28, 16, 32, 44), (30, 31, 47, 46), (23, 24, 40, 39), (58, 59, 75, 74), (45, 46, 62, 61), (35, 39, 55, 51), (44, 32, 48, 60), (46, 47, 63, 62), (39, 40, 56, 55), (38, 33, 49, 54), (40, 41, 57, 56), (47, 35, 51, 63), (34, 42, 58, 50), (41, 34, 50, 57), (42, 43, 59, 58), (32, 36, 52, 48), (43, 44, 60, 59), (36, 37, 53, 52), (33, 45, 61, 49), (72, 73, 89, 88), (48, 52, 68, 64), (59, 60, 76, 75), (52, 53, 69, 68), (49, 61, 77, 65), (53, 54, 70, 69), (61, 62, 78, 77), (51, 55, 71, 67), (60, 48, 64, 76), (62, 63, 79, 78), (55, 56, 72, 71), (54, 49, 65, 70), (56, 57, 73, 72), (63, 51, 67, 79), (50, 58, 74, 66), (57, 50, 66, 73), (86, 81, 93, 94, 95, 83, 87, 88, 89, 82, 90, 91, 92, 80, 84, 85), (79, 67, 83, 95), (66, 74, 90, 82), (73, 66, 82, 89), (74, 75, 91, 90), (64, 68, 84, 80), (75, 76, 92, 91), (68, 69, 85, 84), (65, 77, 93, 81), (69, 70, 86, 85), (77, 78, 94, 93), (67, 71, 87, 83), (76, 64, 80, 92), (78, 79, 95, 94), (71, 72, 88, 87), (70, 65, 81, 86)])
me_005.materials.append(mat_material)
me_005.use_remesh_preserve_volume = False
me_005.use_remesh_preserve_attributes = False
me_005.use_mirror_vertex_groups = False
me_005.update()
me_006 = bpy.data.meshes.new('平面.006')
me_006.from_pydata([(-0.8221, -0.8221, 0.0), (0.8221, -0.8221, 0.0), (-0.8221, 0.8221, 0.0), (0.8221, 0.8221, 0.0), (-0.5199, -1.04, 0.0), (0.0, -1.163, 0.0), (0.5199, -1.04, 0.0), (0.5199, 1.04, 0.0), (0.0, 1.163, 0.0), (-0.5199, 1.04, 0.0), (-1.04, 0.5199, 0.0), (-1.163, 0.0, 0.0), (-1.04, -0.5199, 0.0), (1.04, -0.5199, 0.0), (1.163, 0.0, 0.0), (1.04, 0.5199, 0.0), (-0.8221, -0.8221, 0.2983), (0.8221, -0.8221, 0.2983), (-0.8221, 0.8221, 0.2983), (0.8221, 0.8221, 0.2983), (-0.5199, -1.04, 0.2983), (2.252e-08, -1.163, 0.2983), (0.5199, -1.04, 0.2983), (0.5199, 1.04, 0.2983), (2.252e-08, 1.163, 0.2983), (-0.5199, 1.04, 0.2983), (-1.04, 0.5199, 0.2983), (-1.163, 0.0, 0.2983), (-1.04, -0.5199, 0.2983), (1.04, -0.5199, 0.2983), (1.163, 0.0, 0.2983), (1.04, 0.5199, 0.2983), (-0.7376, -0.7376, 0.2983), (0.7376, -0.7376, 0.2983), (-0.7376, 0.7376, 0.2983), (0.7376, 0.7376, 0.2983), (-0.4665, -0.933, 0.2983), (2.403e-08, -1.043, 0.2983), (0.4665, -0.933, 0.2983), (0.4665, 0.933, 0.2983), (2.403e-08, 1.043, 0.2983), (-0.4665, 0.933, 0.2983), (-0.933, 0.4665, 0.2983), (-1.043, 7.657e-10, 0.2983), (-0.933, -0.4665, 0.2983), (0.933, -0.4665, 0.2983), (1.043, 7.657e-10, 0.2983), (0.933, 0.4665, 0.2983), (-0.664, -0.664, 0.1221), (0.664, -0.664, 0.1221), (-0.664, 0.664, 0.1221), (0.664, 0.664, 0.1221), (-0.42, -0.84, 0.1221), (1.301e-08, -0.9391, 0.1221), (0.42, -0.84, 0.1221), (0.42, 0.84, 0.1221), (1.301e-08, 0.9391, 0.1221), (-0.42, 0.84, 0.1221), (-0.84, 0.42, 0.1221), (-0.9391, 6.893e-10, 0.1221), (-0.84, -0.42, 0.1221), (0.84, -0.42, 0.1221), (0.9391, 6.893e-10, 0.1221), (0.84, 0.42, 0.1221), (-0.5632, -0.5632, 0.3217), (0.5632, -0.5632, 0.3217), (-0.5632, 0.5632, 0.3217), (0.5632, 0.5632, 0.3217), (-0.3562, -0.7123, 0.3217), (3.173e-08, -0.7964, 0.3217), (0.3562, -0.7123, 0.3217), (0.3562, 0.7123, 0.3217), (3.173e-08, 0.7964, 0.3217), (-0.3562, 0.7123, 0.3217), (-0.7123, 0.3562, 0.3217), (-0.7964, 5.846e-10, 0.3217), (-0.7123, -0.3562, 0.3217), (0.7123, -0.3562, 0.3217), (0.7964, 5.846e-10, 0.3217), (0.7123, 0.3562, 0.3217), (-0.3377, -0.3377, 0.5111), (0.3377, -0.3377, 0.5111), (-0.3377, 0.3377, 0.5111), (0.3377, 0.3377, 0.5111), (-0.2136, -0.4271, 0.5111), (4.997e-08, -0.4776, 0.5111), (0.2136, -0.4271, 0.5111), (0.2136, 0.4271, 0.5111), (4.997e-08, 0.4776, 0.5111), (-0.2136, 0.4271, 0.5111), (-0.4271, 0.2136, 0.5111), (-0.4776, -1.141e-09, 0.5111), (-0.4271, -0.2136, 0.5111), (0.4271, -0.2136, 0.5111), (0.4776, -1.141e-09, 0.5111), (0.4271, 0.2136, 0.5111)], [], [(6, 5, 4, 0, 12, 11, 10, 2, 9, 8, 7, 3, 15, 14, 13, 1), (22, 17, 33, 38), (2, 10, 26, 18), (9, 2, 18, 25), (10, 11, 27, 26), (0, 4, 20, 16), (11, 12, 28, 27), (4, 5, 21, 20), (1, 13, 29, 17), (5, 6, 22, 21), (13, 14, 30, 29), (3, 7, 23, 19), (12, 0, 16, 28), (14, 15, 31, 30), (7, 8, 24, 23), (6, 1, 17, 22), (8, 9, 25, 24), (15, 3, 19, 31), (37, 38, 54, 53), (24, 25, 41, 40), (31, 19, 35, 47), (18, 26, 42, 34), (25, 18, 34, 41), (26, 27, 43, 42), (16, 20, 36, 32), (27, 28, 44, 43), (20, 21, 37, 36), (17, 29, 45, 33), (21, 22, 38, 37), (29, 30, 46, 45), (19, 23, 39, 35), (28, 16, 32, 44), (30, 31, 47, 46), (23, 24, 40, 39), (58, 59, 75, 74), (45, 46, 62, 61), (35, 39, 55, 51), (44, 32, 48, 60), (46, 47, 63, 62), (39, 40, 56, 55), (38, 33, 49, 54), (40, 41, 57, 56), (47, 35, 51, 63), (34, 42, 58, 50), (41, 34, 50, 57), (42, 43, 59, 58), (32, 36, 52, 48), (43, 44, 60, 59), (36, 37, 53, 52), (33, 45, 61, 49), (72, 73, 89, 88), (48, 52, 68, 64), (59, 60, 76, 75), (52, 53, 69, 68), (49, 61, 77, 65), (53, 54, 70, 69), (61, 62, 78, 77), (51, 55, 71, 67), (60, 48, 64, 76), (62, 63, 79, 78), (55, 56, 72, 71), (54, 49, 65, 70), (56, 57, 73, 72), (63, 51, 67, 79), (50, 58, 74, 66), (57, 50, 66, 73), (86, 81, 93, 94, 95, 83, 87, 88, 89, 82, 90, 91, 92, 80, 84, 85), (79, 67, 83, 95), (66, 74, 90, 82), (73, 66, 82, 89), (74, 75, 91, 90), (64, 68, 84, 80), (75, 76, 92, 91), (68, 69, 85, 84), (65, 77, 93, 81), (69, 70, 86, 85), (77, 78, 94, 93), (67, 71, 87, 83), (76, 64, 80, 92), (78, 79, 95, 94), (71, 72, 88, 87), (70, 65, 81, 86)])
me_006.materials.append(mat_material)
me_006.use_remesh_preserve_volume = False
me_006.use_remesh_preserve_attributes = False
me_006.use_mirror_vertex_groups = False
me_006.update()

# ---- objects
ob_001 = bpy.data.objects.new('立方体.001', me_001)
ob_009 = bpy.data.objects.new('立方体.009', me_014)
ob_008 = bpy.data.objects.new('立方体.008', me_013)
ob_004 = bpy.data.objects.new('立方体.004', me_012)
ob_007 = bpy.data.objects.new('立方体.007', me_009)
ob_006 = bpy.data.objects.new('立方体.006', me_008)
ob_005 = bpy.data.objects.new('立方体.005', me_007)
ob_x = bpy.data.objects.new('立方体', me_x)
ob_cube = bpy.data.objects.new('Cube', me_cube)
ob_011 = bpy.data.objects.new('立方体.011', me_016)
ob_003 = bpy.data.objects.new('立方体.003', me_015)
ob_012 = bpy.data.objects.new('立方体.012', me_017)
ob_002 = bpy.data.objects.new('立方体.002', me_010)
ob_010 = bpy.data.objects.new('立方体.010', me_011)
ob_013 = bpy.data.objects.new('立方体.013', me_019)
ob_002_1 = bpy.data.objects.new('平面.002', me_004)
ob_003_1 = bpy.data.objects.new('平面.003', me_005)
ob_004_1 = bpy.data.objects.new('平面.004', me_006)

# ---- transforms, parenting, visibility, modifiers, constraints
ob_001.location = (0.05697, -0.002678, 2.03)
ob_001.scale = (0.5912, 0.4285, 0.2139)
ob_001.lineart.crease_threshold = 0.0
ob_009.parent = ob_001
ob_009.matrix_parent_inverse = Matrix(((1.692, 0.0, 0.0, -0.09637), (0.0, 2.052, 2.328e-10, 0.005495), (0.0, 0.0, 4.675, -9.49), (0.0, 0.0, 0.0, 1.0)))
ob_009.location = (-0.1037, 0.0413, 1.99)
ob_009.rotation_euler = (-0.000923, 0.03584, -0.02575)
ob_009.scale = (0.3037, 0.2381, 0.2391)
ob_009.lineart.crease_threshold = 0.0
ob_008.parent = ob_009
ob_008.matrix_parent_inverse = Matrix(((2.201, -0.05664, 0.0, 0.8237), (0.08615, 3.347, 0.0, -0.1525), (0.0, 0.0, 2.796, 0.09296), (0.0, 0.0, 0.0, 1.0)))
ob_008.location = (0.03013, 0.9844, -1.716)
ob_008.rotation_euler = (-0.01211, 0.2129, -0.03044)
ob_008.scale = (0.4543, 0.2987, 0.4427)
ob_008.lineart.crease_threshold = 0.0
ob_004.parent = ob_008
ob_004.matrix_parent_inverse = Matrix(((2.195, -0.05664, 0.1612, 2.208), (0.08592, 3.347, 0.006312, -3.195), (-0.1655, -2.384e-07, 2.253, 2.851), (0.0, 0.0, 0.0, 1.0)))
ob_004.location = (-0.331, 0.9286, -2.411)
ob_004.rotation_euler = (0.01351, -0.2985, -0.03078)
ob_004.scale = (0.4543, 0.2987, 0.4427)
ob_004.lineart.crease_threshold = 0.0
ob_007.parent = ob_001
ob_007.matrix_parent_inverse = Matrix(((1.692, 0.0, 0.0, -0.09637), (0.0, 2.052, 2.328e-10, 0.005495), (0.0, 0.0, 4.675, -9.49), (0.0, 0.0, 0.0, 1.0)))
ob_007.location = (-0.102, -0.04859, 2.037)
ob_007.rotation_euler = (0.00038, 0.03585, 0.0106)
ob_007.scale = (0.3037, 0.2382, 0.2391)
ob_007.lineart.crease_threshold = 0.0
ob_006.parent = ob_007
ob_006.matrix_parent_inverse = Matrix(((2.201, 0.02332, 0.0, 0.8221), (-0.03547, 3.348, 0.0, 0.1795), (0.0, 0.0, 2.796, -0.1032), (0.0, 0.0, 0.0, 1.0)))
ob_006.location = (0.0346, -0.9928, -1.641)
ob_006.rotation_euler = (0.004993, 0.2131, 0.01253)
ob_006.scale = (0.4543, 0.2987, 0.4427)
ob_006.lineart.crease_threshold = 0.0
ob_005.parent = ob_006
ob_005.matrix_parent_inverse = Matrix(((2.195, 0.02332, 0.1613, 2.207), (-0.03538, 3.348, -0.002599, 3.283), (-0.1655, 0.0, 2.253, 2.692), (0.0, 0.0, 0.0, 1.0)))
ob_005.location = (-0.3658, -0.9457, -2.349)
ob_005.rotation_euler = (-0.005567, -0.2987, 0.01268)
ob_005.scale = (0.4543, 0.2987, 0.4427)
ob_005.lineart.crease_threshold = 0.0
ob_x.location = (-0.8467, -0.002782, 2.977)
ob_x.scale = (0.2353, 0.218, 0.4017)
ob_x.lineart.crease_threshold = 0.0
ob_cube.location = (0.05697, -0.002782, 2.869)
ob_cube.scale = (0.6685, 1.122, 0.5149)
ob_cube.lock_rotations_4d = False
ob_cube.empty_display_type = 'ARROWS'
ob_cube.lineart.crease_threshold = 0.0
ob_011.parent = ob_cube
ob_011.matrix_parent_inverse = Matrix(((1.496, 0.0, -1.863e-09, -0.08522), (0.0, 0.8917, 5.821e-11, 0.002481), (0.0, 0.0, 1.942, -5.571), (0.0, 0.0, 0.0, 1.0)))
ob_011.location = (0.1306, 1.224, 2.896)
ob_011.rotation_euler = (0.0, -0.3688, 0.0)
ob_011.scale = (0.4809, 0.2846, 0.344)
ob_011.lineart.crease_threshold = 0.0
ob_003.parent = ob_011
ob_003.matrix_parent_inverse = Matrix(((2.079, -1.49e-08, 0.0, -0.2716), (0.0, 3.514, 0.0, -4.301), (0.0, 0.0, 2.907, -8.42), (0.0, 0.0, 0.0, 1.0)))
ob_003.location = (0.4592, 1.224, 1.961)
ob_003.rotation_euler = (5.845e-09, -1.123, 0.0)
ob_003.scale = (0.2551, 0.2846, 0.3314)
ob_003.lineart.crease_threshold = 0.0
ob_012.parent = ob_003
ob_012.matrix_parent_inverse = Matrix(((0.3084, 0.0, 3.908, -8.629), (0.0, 3.514, 0.0, -4.301), (-3.009, 0.0, 0.2374, 2.009), (0.0, 0.0, 0.0, 1.0)))
ob_012.location = (1.357, 1.232, 1.872)
ob_012.scale = (0.0997, 0.7578, 1.107)
ob_012.lineart.crease_threshold = 0.0
ob_002.parent = ob_cube
ob_002.matrix_parent_inverse = Matrix(((1.496, 0.0, -1.863e-09, -0.08522), (0.0, 0.8917, 5.821e-11, 0.002481), (0.0, 0.0, 1.942, -5.571), (0.0, 0.0, 0.0, 1.0)))
ob_002.location = (0.1306, -1.151, 2.985)
ob_002.rotation_euler = (-0.03904, -0.08207, 0.003202)
ob_002.scale = (0.4809, 0.2846, 0.344)
ob_002.lineart.crease_threshold = 0.0
ob_010.parent = ob_002
ob_010.matrix_parent_inverse = Matrix(((2.079, 1.619e-08, 0.0, -0.2716), (0.0, 3.514, 0.0, 4.22), (0.0, 5.019e-07, 2.907, -8.42), (0.0, 0.0, 0.0, 1.0)))
ob_010.location = (0.6526, -1.193, 2.372)
ob_010.rotation_euler = (0.6273, -1.495, -0.6296)
ob_010.scale = (0.2549, 0.2846, 0.2995)
ob_010.lineart.crease_threshold = 0.0
ob_013.parent = ob_010
ob_013.matrix_parent_inverse = Matrix(((-0.08086, -0.02293, 3.922, -8.318), (2.496e-07, 3.514, 0.02055, 4.038), (-3.338, 0.0004028, -0.06882, 2.718), (0.0, 0.0, 0.0, 1.0)))
ob_013.location = (1.046, -1.168, 1.811)
ob_013.rotation_euler = (0.0002104, 1.421e-12, 1.571)
ob_013.scale = (0.1574, 0.3036, 0.1952)
ob_013.lineart.crease_threshold = 0.0
ob_002_1.location = (0.9893, 0.04167, 2.864)
ob_002_1.rotation_euler = (-0.0, 1.571, 0.0)
ob_002_1.scale = (0.06463, 0.06463, 0.06463)
ob_002_1.lineart.crease_threshold = 0.0
ob_003_1.location = (0.9893, -0.05156, 2.786)
ob_003_1.rotation_euler = (-0.0, 1.571, 0.0)
ob_003_1.scale = (0.02928, 0.02928, 0.02928)
ob_003_1.lineart.crease_threshold = 0.0
ob_004_1.location = (0.9893, -0.06259, 2.919)
ob_004_1.rotation_euler = (-0.0, 1.571, 0.0)
ob_004_1.scale = (0.02928, 0.02928, 0.02928)
ob_004_1.lineart.crease_threshold = 0.0

# ---- collection membership
col_collection_1.objects.link(ob_001)
col_collection_1.objects.link(ob_009)
col_collection_1.objects.link(ob_008)
col_collection_1.objects.link(ob_004)
col_collection_1.objects.link(ob_007)
col_collection_1.objects.link(ob_006)
col_collection_1.objects.link(ob_005)
col_collection_1.objects.link(ob_x)
col_collection_1.objects.link(ob_cube)
col_collection_1.objects.link(ob_011)
col_collection_1.objects.link(ob_003)
col_collection_1.objects.link(ob_012)
col_collection_1.objects.link(ob_002)
col_collection_1.objects.link(ob_010)
col_collection_1.objects.link(ob_013)
col_collection_1.objects.link(ob_002_1)
col_collection_1.objects.link(ob_003_1)
col_collection_1.objects.link(ob_004_1)

# ---- scene / render settings (as saved in the file)
scene.frame_start = 1; scene.frame_end = 250; scene.frame_set(1)
scene.render.engine = 'BLENDER_EEVEE_NEXT'
scene.render.resolution_percentage = 50
scene.render.dither_intensity = 0.0
scene.cycles.use_denoising = False
scene.cycles.samples = 128
scene.cycles.sampling_pattern = 'TABULATED_SOBOL'
scene.cycles.use_adaptive_sampling = False
scene.cycles.use_light_tree = False
scene.cycles.blur_glossy = 0.0
scene.cycles.sample_clamp_indirect = 0.0
scene.view_settings.view_transform = 'Standard'
bpy.context.view_layer.update()

# ---- added for rendering (the .blend has no active camera and no usable light): camera, sun
cam_auto = bpy.data.cameras.new('AutoCamera')
cam_auto.lens = 50.0
cam_auto.sensor_width = 36.0
cam_auto.clip_end = 1000.0
ob_auto_camera = bpy.data.objects.new('AutoCamera', cam_auto)
scene.collection.objects.link(ob_auto_camera)
ob_auto_camera.location = (6.20078, -6.55994, 6.19542)
ob_auto_camera.rotation_euler = (1.09748, -7.21219e-08, 0.694738)
scene.camera = ob_auto_camera
light_auto_sun = bpy.data.lights.new('AutoSun', 'SUN')
light_auto_sun.energy = 3.0
light_auto_sun.angle = 0.0523599
ob_auto_sun = bpy.data.objects.new('AutoSun', light_auto_sun)
scene.collection.objects.link(ob_auto_sun)
ob_auto_sun.rotation_euler = (0.872665, 0.174533, 0.523599)
bpy.context.view_layer.update()
